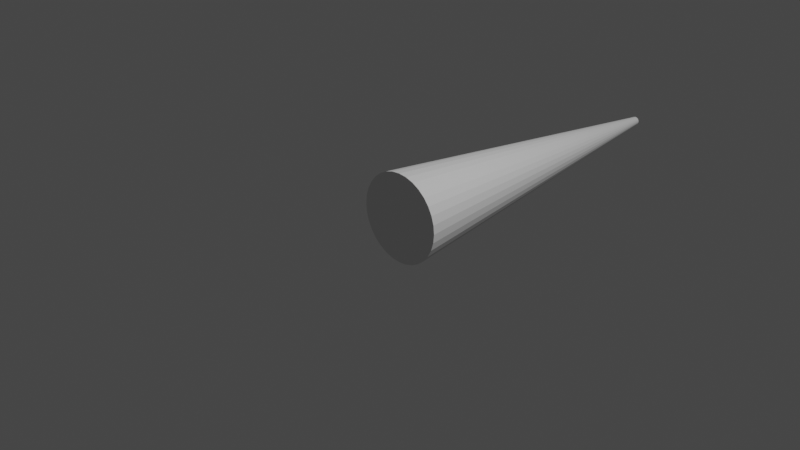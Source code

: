 # Source: tentacle_animation.blend  (saved by Blender 2.80.59; exported with 4.5.12 LTS)
import bpy
from mathutils import Matrix  # noqa: F401  (used for matrix-valued properties, if any)

bpy.ops.wm.read_factory_settings(use_empty=True)
scene = bpy.context.scene
scene.name = 'Scene'

# ---- collections
col_collection = bpy.data.collections.new('Collection'); scene.collection.children.link(col_collection)

# ---- world
world_world = bpy.data.worlds.new('World'); scene.world = world_world
world_world.use_nodes = True; world_world.node_tree.nodes.clear()
_N = world_world.node_tree.nodes; _L = world_world.node_tree.links
n0 = _N.new('ShaderNodeOutputWorld'); n0.name = 'World Output'; n0.location = (300, 300)
n1 = _N.new('ShaderNodeBackground'); n1.name = 'Background'; n1.location = (10, 300)
n1.inputs[0].default_value = (0.05088, 0.05088, 0.05088, 1.0)
_L.new(n1.outputs[0], n0.inputs[0])
n0.is_active_output = True
world_world.color = (0.05088, 0.05088, 0.05088)
world_world.use_sun_shadow = False
world_world.sun_shadow_jitter_overblur = 0.0

# ---- cameras
cam_camera = bpy.data.cameras.new('Camera')
cam_camera.clip_end = 100.0
cam_camera.ortho_scale = 7.314
cam_camera.dof.focus_distance = 0.0
cam_camera.dof.aperture_fstop = 128.0

# ---- lights
light_light = bpy.data.lights.new('Light', 'POINT')
light_light.transmission_factor = 0.0
light_light.cutoff_distance = 30.0
light_light.energy = 1000.0
light_light.shadow_buffer_clip_start = 1.001
light_light.shadow_soft_size = 0.1
light_light.shadow_maximum_resolution = 0.006
light_light.use_absolute_resolution = True

# ---- meshes
me_cylinder = bpy.data.meshes.new('Cylinder')
me_cylinder.from_pydata([(4.548e-08, 0.0, -0.5), (9.891e-08, 4.0, -0.05), (0.09755, -2.98e-08, -0.4904), (0.009755, 4.0, -0.04904), (0.1913, -2.98e-08, -0.4619), (0.01913, 4.0, -0.04619), (0.2778, -2.98e-08, -0.4157), (0.02778, 4.0, -0.04157), (0.3536, -2.98e-08, -0.3536), (0.03536, 4.0, -0.03536), (0.4157, 0.0, -0.2778), (0.04157, 4.0, -0.02778), (0.4619, -1.49e-08, -0.1913), (0.04619, 4.0, -0.01913), (0.4904, -7.451e-09, -0.09755), (0.04904, 4.0, -0.009755), (0.5, -1.421e-14, -1.93e-07), (0.05, 4.0, -4.768e-07), (0.4904, 7.451e-09, 0.09754), (0.04904, 4.0, 0.009754), (0.4619, 1.49e-08, 0.1913), (0.04619, 4.0, 0.01913), (0.4157, 0.0, 0.2778), (0.04157, 4.0, 0.02778), (0.3536, 2.98e-08, 0.3536), (0.03536, 4.0, 0.03535), (0.2778, 2.98e-08, 0.4157), (0.02778, 4.0, 0.04157), (0.1913, 2.98e-08, 0.4619), (0.01913, 4.0, 0.04619), (0.09755, 2.98e-08, 0.4904), (0.009755, 4.0, 0.04904), (-1.174e-07, 2.98e-08, 0.5), (8.262e-08, 4.0, 0.05), (-0.09755, 2.98e-08, 0.4904), (-0.009754, 4.0, 0.04904), (-0.1913, 2.98e-08, 0.4619), (-0.01913, 4.0, 0.04619), (-0.2778, 2.98e-08, 0.4157), (-0.02778, 4.0, 0.04157), (-0.3536, 2.98e-08, 0.3536), (-0.03536, 4.0, 0.03535), (-0.4157, 0.0, 0.2778), (-0.04157, 4.0, 0.02778), (-0.4619, 1.49e-08, 0.1913), (-0.04619, 4.0, 0.01913), (-0.4904, 7.451e-09, 0.09754), (-0.04904, 4.0, 0.009754), (-0.5, 0.0, -6.38e-07), (-0.05, 4.0, -4.768e-07), (-0.4904, -7.451e-09, -0.09755), (-0.04904, 4.0, -0.009755), (-0.4619, -1.49e-08, -0.1913), (-0.04619, 4.0, -0.01913), (-0.4157, 0.0, -0.2778), (-0.04157, 4.0, -0.02778), (-0.3536, -2.98e-08, -0.3536), (-0.03536, 4.0, -0.03536), (-0.2778, -2.98e-08, -0.4157), (-0.02778, 4.0, -0.04157), (-0.1913, -2.98e-08, -0.4619), (-0.01913, 4.0, -0.04619), (-0.09754, -2.98e-08, -0.4904), (-0.009754, 4.0, -0.04904), (5.617e-08, 0.8, -0.41), (6.685e-08, 1.6, -0.32), (7.754e-08, 2.4, -0.23), (8.823e-08, 3.2, -0.14), (0.02731, 3.2, -0.1373), (0.04487, 2.4, -0.2256), (0.06243, 1.6, -0.3139), (0.07999, 0.8, -0.4021), (0.05358, 3.2, -0.1293), (0.08802, 2.4, -0.2125), (0.1225, 1.6, -0.2956), (0.1569, 0.8, -0.3788), (0.07778, 3.2, -0.1164), (0.1278, 2.4, -0.1912), (0.1778, 1.6, -0.2661), (0.2278, 0.8, -0.3409), (0.099, 3.2, -0.099), (0.1626, 2.4, -0.1626), (0.2263, 1.6, -0.2263), (0.2899, 0.8, -0.2899), (0.1164, 3.2, -0.07778), (0.1912, 2.4, -0.1278), (0.2661, 1.6, -0.1778), (0.3409, 0.8, -0.2278), (0.1293, 3.2, -0.05358), (0.2125, 2.4, -0.08802), (0.2956, 1.6, -0.1225), (0.3788, 0.8, -0.1569), (0.1373, 3.2, -0.02731), (0.2256, 2.4, -0.04487), (0.3139, 1.6, -0.06243), (0.4021, 0.8, -0.07999), (0.14, 3.2, -4.768e-07), (0.23, 2.4, -2.384e-07), (0.32, 1.6, -3.576e-07), (0.41, 0.8, -2.384e-07), (0.1373, 3.2, 0.02731), (0.2256, 2.4, 0.04487), (0.3139, 1.6, 0.06243), (0.4021, 0.8, 0.07999), (0.1293, 3.2, 0.05358), (0.2125, 2.4, 0.08802), (0.2956, 1.6, 0.1225), (0.3788, 0.8, 0.1569), (0.1164, 3.2, 0.07778), (0.1912, 2.4, 0.1278), (0.2661, 1.6, 0.1778), (0.3409, 0.8, 0.2278), (0.099, 3.2, 0.09899), (0.1626, 2.4, 0.1626), (0.2263, 1.6, 0.2263), (0.2899, 0.8, 0.2899), (0.07778, 3.2, 0.1164), (0.1278, 2.4, 0.1912), (0.1778, 1.6, 0.2661), (0.2278, 0.8, 0.3409), (0.05358, 3.2, 0.1293), (0.08802, 2.4, 0.2125), (0.1225, 1.6, 0.2956), (0.1569, 0.8, 0.3788), (0.02731, 3.2, 0.1373), (0.04487, 2.4, 0.2256), (0.06243, 1.6, 0.3139), (0.07999, 0.8, 0.4021), (4.261e-08, 3.2, 0.14), (2.597e-09, 2.4, 0.23), (-3.742e-08, 1.6, 0.32), (-7.743e-08, 0.8, 0.41), (-0.02731, 3.2, 0.1373), (-0.04487, 2.4, 0.2256), (-0.06243, 1.6, 0.3139), (-0.07999, 0.8, 0.4021), (-0.05358, 3.2, 0.1293), (-0.08802, 2.4, 0.2125), (-0.1225, 1.6, 0.2956), (-0.1569, 0.8, 0.3788), (-0.07778, 3.2, 0.1164), (-0.1278, 2.4, 0.1912), (-0.1778, 1.6, 0.2661), (-0.2278, 0.8, 0.3409), (-0.09899, 3.2, 0.09899), (-0.1626, 2.4, 0.1626), (-0.2263, 1.6, 0.2263), (-0.2899, 0.8, 0.2899), (-0.1164, 3.2, 0.07778), (-0.1912, 2.4, 0.1278), (-0.2661, 1.6, 0.1778), (-0.3409, 0.8, 0.2278), (-0.1293, 3.2, 0.05358), (-0.2125, 2.4, 0.08802), (-0.2956, 1.6, 0.1225), (-0.3788, 0.8, 0.1569), (-0.1373, 3.2, 0.02731), (-0.2256, 2.4, 0.04487), (-0.3139, 1.6, 0.06243), (-0.4021, 0.8, 0.07999), (-0.14, 3.2, -4.768e-07), (-0.23, 2.4, -4.768e-07), (-0.32, 1.6, -5.96e-07), (-0.41, 0.8, -5.96e-07), (-0.1373, 3.2, -0.02731), (-0.2256, 2.4, -0.04487), (-0.3139, 1.6, -0.06243), (-0.4021, 0.8, -0.07999), (-0.1293, 3.2, -0.05358), (-0.2125, 2.4, -0.08802), (-0.2956, 1.6, -0.1225), (-0.3788, 0.8, -0.1569), (-0.1164, 3.2, -0.07778), (-0.1912, 2.4, -0.1278), (-0.2661, 1.6, -0.1778), (-0.3409, 0.8, -0.2278), (-0.09899, 3.2, -0.099), (-0.1626, 2.4, -0.1626), (-0.2263, 1.6, -0.2263), (-0.2899, 0.8, -0.2899), (-0.07778, 3.2, -0.1164), (-0.1278, 2.4, -0.1912), (-0.1778, 1.6, -0.2661), (-0.2278, 0.8, -0.3409), (-0.05358, 3.2, -0.1293), (-0.08802, 2.4, -0.2125), (-0.1225, 1.6, -0.2956), (-0.1569, 0.8, -0.3788), (-0.02731, 3.2, -0.1373), (-0.04487, 2.4, -0.2256), (-0.06243, 1.6, -0.3139), (-0.07999, 0.8, -0.4021)], [], [(67, 1, 3, 68), (68, 3, 5, 72), (72, 5, 7, 76), (76, 7, 9, 80), (80, 9, 11, 84), (84, 11, 13, 88), (88, 13, 15, 92), (92, 15, 17, 96), (96, 17, 19, 100), (100, 19, 21, 104), (104, 21, 23, 108), (108, 23, 25, 112), (112, 25, 27, 116), (116, 27, 29, 120), (120, 29, 31, 124), (124, 31, 33, 128), (128, 33, 35, 132), (132, 35, 37, 136), (136, 37, 39, 140), (140, 39, 41, 144), (144, 41, 43, 148), (148, 43, 45, 152), (152, 45, 47, 156), (156, 47, 49, 160), (160, 49, 51, 164), (164, 51, 53, 168), (168, 53, 55, 172), (172, 55, 57, 176), (176, 57, 59, 180), (180, 59, 61, 184), (3, 1, 63, 61, 59, 57, 55, 53, 51, 49, 47, 45, 43, 41, 39, 37, 35, 33, 31, 29, 27, 25, 23, 21, 19, 17, 15, 13, 11, 9, 7, 5), (184, 61, 63, 188), (188, 63, 1, 67), (0, 2, 4, 6, 8, 10, 12, 14, 16, 18, 20, 22, 24, 26, 28, 30, 32, 34, 36, 38, 40, 42, 44, 46, 48, 50, 52, 54, 56, 58, 60, 62), (62, 191, 64, 0), (191, 190, 65, 64), (190, 189, 66, 65), (189, 188, 67, 66), (60, 187, 191, 62), (187, 186, 190, 191), (186, 185, 189, 190), (185, 184, 188, 189), (58, 183, 187, 60), (183, 182, 186, 187), (182, 181, 185, 186), (181, 180, 184, 185), (56, 179, 183, 58), (179, 178, 182, 183), (178, 177, 181, 182), (177, 176, 180, 181), (54, 175, 179, 56), (175, 174, 178, 179), (174, 173, 177, 178), (173, 172, 176, 177), (52, 171, 175, 54), (171, 170, 174, 175), (170, 169, 173, 174), (169, 168, 172, 173), (50, 167, 171, 52), (167, 166, 170, 171), (166, 165, 169, 170), (165, 164, 168, 169), (48, 163, 167, 50), (163, 162, 166, 167), (162, 161, 165, 166), (161, 160, 164, 165), (46, 159, 163, 48), (159, 158, 162, 163), (158, 157, 161, 162), (157, 156, 160, 161), (44, 155, 159, 46), (155, 154, 158, 159), (154, 153, 157, 158), (153, 152, 156, 157), (42, 151, 155, 44), (151, 150, 154, 155), (150, 149, 153, 154), (149, 148, 152, 153), (40, 147, 151, 42), (147, 146, 150, 151), (146, 145, 149, 150), (145, 144, 148, 149), (38, 143, 147, 40), (143, 142, 146, 147), (142, 141, 145, 146), (141, 140, 144, 145), (36, 139, 143, 38), (139, 138, 142, 143), (138, 137, 141, 142), (137, 136, 140, 141), (34, 135, 139, 36), (135, 134, 138, 139), (134, 133, 137, 138), (133, 132, 136, 137), (32, 131, 135, 34), (131, 130, 134, 135), (130, 129, 133, 134), (129, 128, 132, 133), (30, 127, 131, 32), (127, 126, 130, 131), (126, 125, 129, 130), (125, 124, 128, 129), (28, 123, 127, 30), (123, 122, 126, 127), (122, 121, 125, 126), (121, 120, 124, 125), (26, 119, 123, 28), (119, 118, 122, 123), (118, 117, 121, 122), (117, 116, 120, 121), (24, 115, 119, 26), (115, 114, 118, 119), (114, 113, 117, 118), (113, 112, 116, 117), (22, 111, 115, 24), (111, 110, 114, 115), (110, 109, 113, 114), (109, 108, 112, 113), (20, 107, 111, 22), (107, 106, 110, 111), (106, 105, 109, 110), (105, 104, 108, 109), (18, 103, 107, 20), (103, 102, 106, 107), (102, 101, 105, 106), (101, 100, 104, 105), (16, 99, 103, 18), (99, 98, 102, 103), (98, 97, 101, 102), (97, 96, 100, 101), (14, 95, 99, 16), (95, 94, 98, 99), (94, 93, 97, 98), (93, 92, 96, 97), (12, 91, 95, 14), (91, 90, 94, 95), (90, 89, 93, 94), (89, 88, 92, 93), (10, 87, 91, 12), (87, 86, 90, 91), (86, 85, 89, 90), (85, 84, 88, 89), (8, 83, 87, 10), (83, 82, 86, 87), (82, 81, 85, 86), (81, 80, 84, 85), (6, 79, 83, 8), (79, 78, 82, 83), (78, 77, 81, 82), (77, 76, 80, 81), (4, 75, 79, 6), (75, 74, 78, 79), (74, 73, 77, 78), (73, 72, 76, 77), (2, 71, 75, 4), (71, 70, 74, 75), (70, 69, 73, 74), (69, 68, 72, 73), (0, 64, 71, 2), (64, 65, 70, 71), (65, 66, 69, 70), (66, 67, 68, 69)])
_uv = me_cylinder.uv_layers.new(name='UVMap')
_uv.uv.foreach_set('vector', [1.0, 0.9, 1.0, 1.0, 0.9688, 1.0, 0.9688, 0.9, 0.9688, 0.9, 0.9688, 1.0, 0.9375, 1.0, 0.9375, 0.9, 0.9375, 0.9, 0.9375, 1.0, 0.9062, 1.0, 0.9062, 0.9, 0.9062, 0.9, 0.9062, 1.0, 0.875, 1.0, 0.875, 0.9, 0.875, 0.9, 0.875, 1.0, 0.8438, 1.0, 0.8438, 0.9, 0.8438, 0.9, 0.8438, 1.0, 0.8125, 1.0, 0.8125, 0.9, 0.8125, 0.9, 0.8125, 1.0, 0.7812, 1.0, 0.7812, 0.9, 0.7812, 0.9, 0.7812, 1.0, 0.75, 1.0, 0.75, 0.9, 0.75, 0.9, 0.75, 1.0, 0.7188, 1.0, 0.7188, 0.9, 0.7188, 0.9, 0.7188, 1.0, 0.6875, 1.0, 0.6875, 0.9, 0.6875, 0.9, 0.6875, 1.0, 0.6562, 1.0, 0.6563, 0.9, 0.6563, 0.9, 0.6562, 1.0, 0.625, 1.0, 0.625, 0.9, 0.625, 0.9, 0.625, 1.0, 0.5938, 1.0, 0.5938, 0.9, 0.5938, 0.9, 0.5938, 1.0, 0.5625, 1.0, 0.5625, 0.9, 0.5625, 0.9, 0.5625, 1.0, 0.5312, 1.0, 0.5312, 0.9, 0.5312, 0.9, 0.5312, 1.0, 0.5, 1.0, 0.5, 0.9, 0.5, 0.9, 0.5, 1.0, 0.4688, 1.0, 0.4688, 0.9, 0.4688, 0.9, 0.4688, 1.0, 0.4375, 1.0, 0.4375, 0.9, 0.4375, 0.9, 0.4375, 1.0, 0.4062, 1.0, 0.4063, 0.9, 0.4063, 0.9, 0.4062, 1.0, 0.375, 1.0, 0.375, 0.9, 0.375, 0.9, 0.375, 1.0, 0.3438, 1.0, 0.3438, 0.9, 0.3438, 0.9, 0.3438, 1.0, 0.3125, 1.0, 0.3125, 0.9, 0.3125, 0.9, 0.3125, 1.0, 0.2812, 1.0, 0.2812, 0.9, 0.2812, 0.9, 0.2812, 1.0, 0.25, 1.0, 0.25, 0.9, 0.25, 0.9, 0.25, 1.0, 0.2188, 1.0, 0.2188, 0.9, 0.2188, 0.9, 0.2188, 1.0, 0.1875, 1.0, 0.1875, 0.9, 0.1875, 0.9, 0.1875, 1.0, 0.1562, 1.0, 0.1562, 0.9, 0.1562, 0.9, 0.1562, 1.0, 0.125, 1.0, 0.125, 0.9, 0.125, 0.9, 0.125, 1.0, 0.09375, 1.0, 0.09375, 0.9, 0.09375, 0.9, 0.09375, 1.0, 0.0625, 1.0, 0.0625, 0.9, 0.2968, 0.4854, 0.25, 0.49, 0.2032, 0.4854, 0.1582, 0.4717, 0.1167, 0.4496, 0.08029, 0.4197, 0.05045, 0.3833, 0.02827, 0.3418, 0.01461, 0.2968, 0.01, 0.25, 0.01461, 0.2032, 0.02827, 0.1582, 0.05045, 0.1167, 0.08029, 0.08029, 0.1167, 0.05045, 0.1582, 0.02827, 0.2032, 0.01461, 0.25, 0.01, 0.2968, 0.01461, 0.3418, 0.02827, 0.3833, 0.05045, 0.4197, 0.08029, 0.4496, 0.1167, 0.4717, 0.1582, 0.4854, 0.2032, 0.49, 0.25, 0.4854, 0.2968, 0.4717, 0.3418, 0.4496, 0.3833, 0.4197, 0.4197, 0.3833, 0.4496, 0.3418, 0.4717, 0.0625, 0.9, 0.0625, 1.0, 0.03125, 1.0, 0.03125, 0.9, 0.03125, 0.9, 0.03125, 1.0, 0.0, 1.0, 0.0, 0.9, 0.75, 0.49, 0.7968, 0.4854, 0.8418, 0.4717, 0.8833, 0.4496, 0.9197, 0.4197, 0.9496, 0.3833, 0.9717, 0.3418, 0.9854, 0.2968, 0.99, 0.25, 0.9854, 0.2032, 0.9717, 0.1582, 0.9496, 0.1167, 0.9197, 0.08029, 0.8833, 0.05045, 0.8418, 0.02827, 0.7968, 0.01461, 0.75, 0.01, 0.7032, 0.01461, 0.6582, 0.02827, 0.6167, 0.05045, 0.5803, 0.08029, 0.5504, 0.1167, 0.5283, 0.1582, 0.5146, 0.2032, 0.51, 0.25, 0.5146, 0.2968, 0.5283, 0.3418, 0.5504, 0.3833, 0.5803, 0.4197, 0.6167, 0.4496, 0.6582, 0.4717, 0.7032, 0.4854, 0.03125, 0.5, 0.03125, 0.6, 0.0, 0.6, 0.0, 0.5, 0.03125, 0.6, 0.03125, 0.7, 0.0, 0.7, 0.0, 0.6, 0.03125, 0.7, 0.03125, 0.8, 0.0, 0.8, 0.0, 0.7, 0.03125, 0.8, 0.03125, 0.9, 0.0, 0.9, 0.0, 0.8, 0.0625, 0.5, 0.0625, 0.6, 0.03125, 0.6, 0.03125, 0.5, 0.0625, 0.6, 0.0625, 0.7, 0.03125, 0.7, 0.03125, 0.6, 0.0625, 0.7, 0.0625, 0.8, 0.03125, 0.8, 0.03125, 0.7, 0.0625, 0.8, 0.0625, 0.9, 0.03125, 0.9, 0.03125, 0.8, 0.09375, 0.5, 0.09375, 0.6, 0.0625, 0.6, 0.0625, 0.5, 0.09375, 0.6, 0.09375, 0.7, 0.0625, 0.7, 0.0625, 0.6, 0.09375, 0.7, 0.09375, 0.8, 0.0625, 0.8, 0.0625, 0.7, 0.09375, 0.8, 0.09375, 0.9, 0.0625, 0.9, 0.0625, 0.8, 0.125, 0.5, 0.125, 0.6, 0.09375, 0.6, 0.09375, 0.5, 0.125, 0.6, 0.125, 0.7, 0.09375, 0.7, 0.09375, 0.6, 0.125, 0.7, 0.125, 0.8, 0.09375, 0.8, 0.09375, 0.7, 0.125, 0.8, 0.125, 0.9, 0.09375, 0.9, 0.09375, 0.8, 0.1562, 0.5, 0.1562, 0.6, 0.125, 0.6, 0.125, 0.5, 0.1562, 0.6, 0.1562, 0.7, 0.125, 0.7, 0.125, 0.6, 0.1562, 0.7, 0.1562, 0.8, 0.125, 0.8, 0.125, 0.7, 0.1562, 0.8, 0.1562, 0.9, 0.125, 0.9, 0.125, 0.8, 0.1875, 0.5, 0.1875, 0.6, 0.1562, 0.6, 0.1562, 0.5, 0.1875, 0.6, 0.1875, 0.7, 0.1562, 0.7, 0.1562, 0.6, 0.1875, 0.7, 0.1875, 0.8, 0.1562, 0.8, 0.1562, 0.7, 0.1875, 0.8, 0.1875, 0.9, 0.1562, 0.9, 0.1562, 0.8, 0.2188, 0.5, 0.2188, 0.6, 0.1875, 0.6, 0.1875, 0.5, 0.2188, 0.6, 0.2188, 0.7, 0.1875, 0.7, 0.1875, 0.6, 0.2188, 0.7, 0.2188, 0.8, 0.1875, 0.8, 0.1875, 0.7, 0.2188, 0.8, 0.2188, 0.9, 0.1875, 0.9, 0.1875, 0.8, 0.25, 0.5, 0.25, 0.6, 0.2188, 0.6, 0.2188, 0.5, 0.25, 0.6, 0.25, 0.7, 0.2188, 0.7, 0.2188, 0.6, 0.25, 0.7, 0.25, 0.8, 0.2188, 0.8, 0.2188, 0.7, 0.25, 0.8, 0.25, 0.9, 0.2188, 0.9, 0.2188, 0.8, 0.2812, 0.5, 0.2812, 0.6, 0.25, 0.6, 0.25, 0.5, 0.2812, 0.6, 0.2812, 0.7, 0.25, 0.7, 0.25, 0.6, 0.2812, 0.7, 0.2812, 0.8, 0.25, 0.8, 0.25, 0.7, 0.2812, 0.8, 0.2812, 0.9, 0.25, 0.9, 0.25, 0.8, 0.3125, 0.5, 0.3125, 0.6, 0.2812, 0.6, 0.2812, 0.5, 0.3125, 0.6, 0.3125, 0.7, 0.2812, 0.7, 0.2812, 0.6, 0.3125, 0.7, 0.3125, 0.8, 0.2812, 0.8, 0.2812, 0.7, 0.3125, 0.8, 0.3125, 0.9, 0.2812, 0.9, 0.2812, 0.8, 0.3438, 0.5, 0.3438, 0.6, 0.3125, 0.6, 0.3125, 0.5, 0.3438, 0.6, 0.3438, 0.7, 0.3125, 0.7, 0.3125, 0.6, 0.3438, 0.7, 0.3438, 0.8, 0.3125, 0.8, 0.3125, 0.7, 0.3438, 0.8, 0.3438, 0.9, 0.3125, 0.9, 0.3125, 0.8, 0.375, 0.5, 0.375, 0.6, 0.3438, 0.6, 0.3438, 0.5, 0.375, 0.6, 0.375, 0.7, 0.3438, 0.7, 0.3438, 0.6, 0.375, 0.7, 0.375, 0.8, 0.3438, 0.8, 0.3438, 0.7, 0.375, 0.8, 0.375, 0.9, 0.3438, 0.9, 0.3438, 0.8, 0.4062, 0.5, 0.4062, 0.6, 0.375, 0.6, 0.375, 0.5, 0.4062, 0.6, 0.4062, 0.7, 0.375, 0.7, 0.375, 0.6, 0.4062, 0.7, 0.4063, 0.8, 0.375, 0.8, 0.375, 0.7, 0.4063, 0.8, 0.4063, 0.9, 0.375, 0.9, 0.375, 0.8, 0.4375, 0.5, 0.4375, 0.6, 0.4062, 0.6, 0.4062, 0.5, 0.4375, 0.6, 0.4375, 0.7, 0.4062, 0.7, 0.4062, 0.6, 0.4375, 0.7, 0.4375, 0.8, 0.4063, 0.8, 0.4062, 0.7, 0.4375, 0.8, 0.4375, 0.9, 0.4063, 0.9, 0.4063, 0.8, 0.4688, 0.5, 0.4688, 0.6, 0.4375, 0.6, 0.4375, 0.5, 0.4688, 0.6, 0.4687, 0.7, 0.4375, 0.7, 0.4375, 0.6, 0.4687, 0.7, 0.4688, 0.8, 0.4375, 0.8, 0.4375, 0.7, 0.4688, 0.8, 0.4688, 0.9, 0.4375, 0.9, 0.4375, 0.8, 0.5, 0.5, 0.5, 0.6, 0.4688, 0.6, 0.4688, 0.5, 0.5, 0.6, 0.5, 0.7, 0.4687, 0.7, 0.4688, 0.6, 0.5, 0.7, 0.5, 0.8, 0.4688, 0.8, 0.4687, 0.7, 0.5, 0.8, 0.5, 0.9, 0.4688, 0.9, 0.4688, 0.8, 0.5312, 0.5, 0.5312, 0.6, 0.5, 0.6, 0.5, 0.5, 0.5312, 0.6, 0.5313, 0.7, 0.5, 0.7, 0.5, 0.6, 0.5313, 0.7, 0.5312, 0.8, 0.5, 0.8, 0.5, 0.7, 0.5312, 0.8, 0.5312, 0.9, 0.5, 0.9, 0.5, 0.8, 0.5625, 0.5, 0.5625, 0.6, 0.5312, 0.6, 0.5312, 0.5, 0.5625, 0.6, 0.5625, 0.7, 0.5313, 0.7, 0.5312, 0.6, 0.5625, 0.7, 0.5625, 0.8, 0.5312, 0.8, 0.5313, 0.7, 0.5625, 0.8, 0.5625, 0.9, 0.5312, 0.9, 0.5312, 0.8, 0.5938, 0.5, 0.5937, 0.6, 0.5625, 0.6, 0.5625, 0.5, 0.5937, 0.6, 0.5938, 0.7, 0.5625, 0.7, 0.5625, 0.6, 0.5938, 0.7, 0.5938, 0.8, 0.5625, 0.8, 0.5625, 0.7, 0.5938, 0.8, 0.5938, 0.9, 0.5625, 0.9, 0.5625, 0.8, 0.625, 0.5, 0.625, 0.6, 0.5937, 0.6, 0.5938, 0.5, 0.625, 0.6, 0.625, 0.7, 0.5938, 0.7, 0.5937, 0.6, 0.625, 0.7, 0.625, 0.8, 0.5938, 0.8, 0.5938, 0.7, 0.625, 0.8, 0.625, 0.9, 0.5938, 0.9, 0.5938, 0.8, 0.6562, 0.5, 0.6562, 0.6, 0.625, 0.6, 0.625, 0.5, 0.6562, 0.6, 0.6562, 0.7, 0.625, 0.7, 0.625, 0.6, 0.6562, 0.7, 0.6563, 0.8, 0.625, 0.8, 0.625, 0.7, 0.6563, 0.8, 0.6563, 0.9, 0.625, 0.9, 0.625, 0.8, 0.6875, 0.5, 0.6875, 0.6, 0.6562, 0.6, 0.6562, 0.5, 0.6875, 0.6, 0.6875, 0.7, 0.6562, 0.7, 0.6562, 0.6, 0.6875, 0.7, 0.6875, 0.8, 0.6563, 0.8, 0.6562, 0.7, 0.6875, 0.8, 0.6875, 0.9, 0.6563, 0.9, 0.6563, 0.8, 0.7188, 0.5, 0.7187, 0.6, 0.6875, 0.6, 0.6875, 0.5, 0.7187, 0.6, 0.7187, 0.7, 0.6875, 0.7, 0.6875, 0.6, 0.7187, 0.7, 0.7188, 0.8, 0.6875, 0.8, 0.6875, 0.7, 0.7188, 0.8, 0.7188, 0.9, 0.6875, 0.9, 0.6875, 0.8, 0.75, 0.5, 0.75, 0.6, 0.7187, 0.6, 0.7188, 0.5, 0.75, 0.6, 0.75, 0.7, 0.7187, 0.7, 0.7187, 0.6, 0.75, 0.7, 0.75, 0.8, 0.7188, 0.8, 0.7187, 0.7, 0.75, 0.8, 0.75, 0.9, 0.7188, 0.9, 0.7188, 0.8, 0.7812, 0.5, 0.7812, 0.6, 0.75, 0.6, 0.75, 0.5, 0.7812, 0.6, 0.7812, 0.7, 0.75, 0.7, 0.75, 0.6, 0.7812, 0.7, 0.7812, 0.8, 0.75, 0.8, 0.75, 0.7, 0.7812, 0.8, 0.7812, 0.9, 0.75, 0.9, 0.75, 0.8, 0.8125, 0.5, 0.8125, 0.6, 0.7812, 0.6, 0.7812, 0.5, 0.8125, 0.6, 0.8125, 0.7, 0.7812, 0.7, 0.7812, 0.6, 0.8125, 0.7, 0.8125, 0.8, 0.7812, 0.8, 0.7812, 0.7, 0.8125, 0.8, 0.8125, 0.9, 0.7812, 0.9, 0.7812, 0.8, 0.8438, 0.5, 0.8437, 0.6, 0.8125, 0.6, 0.8125, 0.5, 0.8437, 0.6, 0.8437, 0.7, 0.8125, 0.7, 0.8125, 0.6, 0.8437, 0.7, 0.8438, 0.8, 0.8125, 0.8, 0.8125, 0.7, 0.8438, 0.8, 0.8438, 0.9, 0.8125, 0.9, 0.8125, 0.8, 0.875, 0.5, 0.875, 0.6, 0.8437, 0.6, 0.8438, 0.5, 0.875, 0.6, 0.875, 0.7, 0.8437, 0.7, 0.8437, 0.6, 0.875, 0.7, 0.875, 0.8, 0.8438, 0.8, 0.8437, 0.7, 0.875, 0.8, 0.875, 0.9, 0.8438, 0.9, 0.8438, 0.8, 0.9062, 0.5, 0.9062, 0.6, 0.875, 0.6, 0.875, 0.5, 0.9062, 0.6, 0.9062, 0.7, 0.875, 0.7, 0.875, 0.6, 0.9062, 0.7, 0.9063, 0.8, 0.875, 0.8, 0.875, 0.7, 0.9063, 0.8, 0.9062, 0.9, 0.875, 0.9, 0.875, 0.8, 0.9375, 0.5, 0.9375, 0.6, 0.9062, 0.6, 0.9062, 0.5, 0.9375, 0.6, 0.9375, 0.7, 0.9062, 0.7, 0.9062, 0.6, 0.9375, 0.7, 0.9375, 0.8, 0.9063, 0.8, 0.9062, 0.7, 0.9375, 0.8, 0.9375, 0.9, 0.9062, 0.9, 0.9063, 0.8, 0.9688, 0.5, 0.9688, 0.6, 0.9375, 0.6, 0.9375, 0.5, 0.9688, 0.6, 0.9687, 0.7, 0.9375, 0.7, 0.9375, 0.6, 0.9687, 0.7, 0.9688, 0.8, 0.9375, 0.8, 0.9375, 0.7, 0.9688, 0.8, 0.9688, 0.9, 0.9375, 0.9, 0.9375, 0.8, 1.0, 0.5, 1.0, 0.6, 0.9688, 0.6, 0.9688, 0.5, 1.0, 0.6, 1.0, 0.7, 0.9687, 0.7, 0.9688, 0.6, 1.0, 0.7, 1.0, 0.8, 0.9688, 0.8, 0.9687, 0.7, 1.0, 0.8, 1.0, 0.9, 0.9688, 0.9, 0.9688, 0.8])
me_cylinder.use_remesh_preserve_volume = False
me_cylinder.use_remesh_preserve_attributes = False
me_cylinder.use_mirror_vertex_groups = False
me_cylinder.update()
arm_armature = bpy.data.armatures.new('Armature')  # bones are not reproduced

# ---- objects
ob_light = bpy.data.objects.new('Light', light_light)
ob_camera = bpy.data.objects.new('Camera', cam_camera)
ob_cylinder = bpy.data.objects.new('Cylinder', me_cylinder)
ob_armature = bpy.data.objects.new('Armature', arm_armature)

# ---- transforms, parenting, visibility, modifiers, constraints
ob_light.location = (4.076, 1.005, 5.904)
ob_light.rotation_euler = (0.6503, 0.05522, 1.866)
ob_light.lock_rotations_4d = False
ob_light.empty_display_type = 'ARROWS'
ob_light.color = (0.0, 0.0, 0.0, 0.0)
ob_light.lineart.crease_threshold = 0.0
ob_camera.location = (7.359, -6.926, 4.958)
ob_camera.rotation_euler = (1.109, 0.0, 0.8149)
ob_camera.lock_rotations_4d = False
ob_camera.empty_display_type = 'ARROWS'
ob_camera.color = (0.0, 0.0, 0.0, 0.0)
ob_camera.display_type = 'WIRE'
ob_camera.lineart.crease_threshold = 0.0
ob_cylinder.parent = ob_armature
ob_cylinder.location = (0.0, 0.0, 0.0)
ob_cylinder.lineart.crease_threshold = 0.0
_vg = ob_cylinder.vertex_groups.new(name='Bone')
for _i, _w in zip([0, 2, 4, 6, 8, 10, 12, 14, 16, 18, 20, 22, 24, 26, 28, 30, 32, 34, 36, 38, 40, 42, 44, 46, 48, 50, 52, 54, 56, 58, 60, 62, 64, 65, 70, 71, 74, 75, 78, 79, 82, 83, 86, 87, 90, 91, 94, 95, 98, 99, 102, 103, 106, 107, 110, 111, 114, 115, 118, 119, 122, 123, 126, 127, 130, 131, 134, 135, 138, 139, 142, 143, 146, 147, 150, 151, 154, 155, 158, 159, 162, 163, 166, 167, 170, 171, 174, 175, 178, 179, 182, 183, 186, 187, 190, 191], [0.9931, 0.993, 0.9929, 0.9929, 0.9929, 0.993, 0.9932, 0.9935, 0.9932, 0.993, 0.9929, 0.9929, 0.9929, 0.993, 0.9931, 0.9934, 0.9931, 0.993, 0.9929, 0.9929, 0.9929, 0.993, 0.9932, 0.9935, 0.9932, 0.993, 0.9929, 0.9929, 0.9929, 0.993, 0.9931, 0.9934, 0.9503, 0.02981, 0.02981, 0.9503, 0.02981, 0.9503, 0.02981, 0.9503, 0.02981, 0.9503, 0.02981, 0.9503, 0.02981, 0.9503, 0.02981, 0.9503, 0.02981, 0.9503, 0.02981, 0.9503, 0.02981, 0.9503, 0.02981, 0.9503, 0.02981, 0.9503, 0.02981, 0.9503, 0.02981, 0.9503, 0.02981, 0.9503, 0.02981, 0.9503, 0.02981, 0.9503, 0.02981, 0.9503, 0.02981, 0.9503, 0.02981, 0.9503, 0.02981, 0.9503, 0.02981, 0.9503, 0.02981, 0.9503, 0.02981, 0.9503, 0.02981, 0.9503, 0.02981, 0.9503, 0.02981, 0.9503, 0.02981, 0.9503, 0.02981, 0.9503, 0.02981, 0.9503, 0.02981, 0.9503]): _vg.add([_i], _w, 'REPLACE')
_vg = ob_cylinder.vertex_groups.new(name='Bone.001')
for _i, _w in zip([64, 65, 70, 71, 74, 75, 78, 79, 82, 83, 86, 87, 90, 91, 94, 95, 98, 99, 102, 103, 106, 107, 110, 111, 114, 115, 118, 119, 122, 123, 126, 127, 130, 131, 134, 135, 138, 139, 142, 143, 146, 147, 150, 151, 154, 155, 158, 159, 162, 163, 166, 167, 170, 171, 174, 175, 178, 179, 182, 183, 186, 187, 190, 191], [0.04626, 0.9291, 0.9291, 0.04627, 0.9291, 0.04627, 0.9291, 0.04627, 0.9291, 0.04627, 0.9291, 0.04626, 0.9291, 0.04626, 0.9291, 0.04626, 0.9291, 0.04626, 0.9291, 0.04626, 0.9291, 0.04627, 0.9291, 0.04627, 0.9291, 0.04627, 0.9291, 0.04627, 0.9291, 0.04626, 0.9291, 0.04626, 0.9291, 0.04626, 0.9291, 0.04627, 0.9291, 0.04627, 0.9291, 0.04627, 0.9291, 0.04627, 0.9291, 0.04626, 0.9291, 0.04626, 0.9291, 0.04626, 0.9291, 0.04626, 0.9291, 0.04626, 0.9291, 0.04627, 0.9291, 0.04627, 0.9291, 0.04627, 0.9291, 0.04627, 0.9291, 0.04626, 0.9291, 0.04626]): _vg.add([_i], _w, 'REPLACE')
_vg = ob_cylinder.vertex_groups.new(name='Bone.002')
for _i, _w in zip([65, 66, 69, 70, 73, 74, 77, 78, 81, 82, 85, 86, 89, 90, 93, 94, 97, 98, 101, 102, 105, 106, 109, 110, 113, 114, 117, 118, 121, 122, 125, 126, 129, 130, 133, 134, 137, 138, 141, 142, 145, 146, 149, 150, 153, 154, 157, 158, 161, 162, 165, 166, 169, 170, 173, 174, 177, 178, 181, 182, 185, 186, 189, 190], [0.01093, 0.9615, 0.9615, 0.01093, 0.9615, 0.01093, 0.9615, 0.01093, 0.9615, 0.01093, 0.9615, 0.01093, 0.9615, 0.01093, 0.9615, 0.01093, 0.9615, 0.01093, 0.9615, 0.01093, 0.9615, 0.01093, 0.9615, 0.01093, 0.9615, 0.01093, 0.9615, 0.01093, 0.9615, 0.01093, 0.9615, 0.01093, 0.9615, 0.01093, 0.9615, 0.01093, 0.9615, 0.01093, 0.9615, 0.01093, 0.9615, 0.01093, 0.9615, 0.01093, 0.9615, 0.01093, 0.9615, 0.01093, 0.9615, 0.01093, 0.9615, 0.01093, 0.9615, 0.01093, 0.9615, 0.01093, 0.9615, 0.01093, 0.9615, 0.01093, 0.9615, 0.01093, 0.9615, 0.01093]): _vg.add([_i], _w, 'REPLACE')
_vg = ob_cylinder.vertex_groups.new(name='Bone.003')
for _i, _w in zip([1, 3, 5, 7, 9, 11, 13, 15, 17, 19, 21, 23, 25, 27, 29, 31, 33, 35, 37, 39, 41, 43, 45, 47, 49, 51, 53, 55, 57, 59, 61, 63, 67, 68, 72, 76, 80, 84, 88, 92, 96, 100, 104, 108, 112, 116, 120, 124, 128, 132, 136, 140, 144, 148, 152, 156, 160, 164, 168, 172, 176, 180, 184, 188], [1.0, 1.0, 1.0, 1.0, 1.0, 1.0, 1.0, 1.0, 1.0, 1.0, 1.0, 1.0, 1.0, 1.0, 1.0, 1.0, 1.0, 1.0, 1.0, 1.0, 1.0, 1.0, 1.0, 1.0, 1.0, 1.0, 1.0, 1.0, 1.0, 1.0, 1.0, 1.0, 0.9903, 0.9903, 0.9903, 0.9903, 0.9903, 0.9903, 0.9903, 0.9903, 0.9903, 0.9903, 0.9903, 0.9903, 0.9903, 0.9903, 0.9903, 0.9903, 0.9903, 0.9903, 0.9903, 0.9903, 0.9903, 0.9903, 0.9903, 0.9903, 0.9903, 0.9903, 0.9903, 0.9903, 0.9903, 0.9903, 0.9903, 0.9903]): _vg.add([_i], _w, 'REPLACE')
_m = ob_cylinder.modifiers.new('Armature', 'ARMATURE')
_m.object = ob_armature
ob_armature.location = (0.0, 0.0, 0.0)
ob_armature.show_in_front = True
ob_armature.lineart.crease_threshold = 0.0

# ---- collection membership
col_collection.objects.link(ob_light)
col_collection.objects.link(ob_camera)
col_collection.objects.link(ob_cylinder)
col_collection.objects.link(ob_armature)

# ---- scene / render settings (as saved in the file)
scene.camera = ob_camera
scene.frame_start = 0; scene.frame_end = 34; scene.frame_set(0)
scene.render.engine = 'BLENDER_EEVEE_NEXT'
scene.cycles.use_denoising = False
scene.cycles.samples = 128
scene.cycles.sampling_pattern = 'TABULATED_SOBOL'
scene.cycles.use_adaptive_sampling = False
scene.cycles.use_light_tree = False
scene.view_settings.view_transform = 'Filmic'
bpy.context.view_layer.update()
